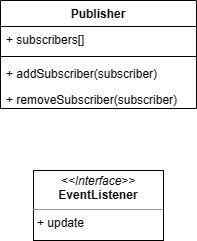

The diagram above was exported from draw.io. Its source (the exported page's mxGraphModel, read from the mxfile embedded in the PNG):
<mxGraphModel dx="786" dy="459" grid="1" gridSize="10" guides="1" tooltips="1" connect="1" arrows="1" fold="1" page="1" pageScale="1" pageWidth="827" pageHeight="1169" math="0" shadow="0">
  <root>
    <mxCell id="0" />
    <mxCell id="1" parent="0" />
    <mxCell id="QOwPim8kcOA7MGsi33Y5-1" value="Publisher" style="swimlane;fontStyle=1;align=center;verticalAlign=top;childLayout=stackLayout;horizontal=1;startSize=26;horizontalStack=0;resizeParent=1;resizeParentMax=0;resizeLast=0;collapsible=1;marginBottom=0;whiteSpace=wrap;html=1;" vertex="1" parent="1">
      <mxGeometry x="334" y="200" width="196" height="108" as="geometry" />
    </mxCell>
    <mxCell id="QOwPim8kcOA7MGsi33Y5-2" value="+ subscribers[]" style="text;strokeColor=none;fillColor=none;align=left;verticalAlign=top;spacingLeft=4;spacingRight=4;overflow=hidden;rotatable=0;points=[[0,0.5],[1,0.5]];portConstraint=eastwest;whiteSpace=wrap;html=1;" vertex="1" parent="QOwPim8kcOA7MGsi33Y5-1">
      <mxGeometry y="26" width="196" height="26" as="geometry" />
    </mxCell>
    <mxCell id="QOwPim8kcOA7MGsi33Y5-3" value="" style="line;strokeWidth=1;fillColor=none;align=left;verticalAlign=middle;spacingTop=-1;spacingLeft=3;spacingRight=3;rotatable=0;labelPosition=right;points=[];portConstraint=eastwest;strokeColor=inherit;" vertex="1" parent="QOwPim8kcOA7MGsi33Y5-1">
      <mxGeometry y="52" width="196" height="8" as="geometry" />
    </mxCell>
    <mxCell id="QOwPim8kcOA7MGsi33Y5-4" value="+ addSubscriber(subscriber)" style="text;strokeColor=none;fillColor=none;align=left;verticalAlign=top;spacingLeft=4;spacingRight=4;overflow=hidden;rotatable=0;points=[[0,0.5],[1,0.5]];portConstraint=eastwest;whiteSpace=wrap;html=1;" vertex="1" parent="QOwPim8kcOA7MGsi33Y5-1">
      <mxGeometry y="60" width="196" height="26" as="geometry" />
    </mxCell>
    <mxCell id="QOwPim8kcOA7MGsi33Y5-5" value="+ removeSubscriber(subscriber)" style="text;strokeColor=none;fillColor=none;align=left;verticalAlign=top;spacingLeft=4;spacingRight=4;overflow=hidden;rotatable=0;points=[[0,0.5],[1,0.5]];portConstraint=eastwest;whiteSpace=wrap;html=1;" vertex="1" parent="QOwPim8kcOA7MGsi33Y5-1">
      <mxGeometry y="86" width="196" height="22" as="geometry" />
    </mxCell>
    <mxCell id="QOwPim8kcOA7MGsi33Y5-7" value="&lt;p style=&quot;margin:0px;margin-top:4px;text-align:center;&quot;&gt;&lt;i&gt;&amp;lt;&amp;lt;Interface&amp;gt;&amp;gt;&lt;/i&gt;&lt;br&gt;&lt;b&gt;EventListener&lt;/b&gt;&lt;/p&gt;&lt;hr size=&quot;1&quot;&gt;&lt;p style=&quot;margin:0px;margin-left:4px;&quot;&gt;+ update&lt;/p&gt;" style="verticalAlign=top;align=left;overflow=fill;fontSize=12;fontFamily=Helvetica;html=1;whiteSpace=wrap;" vertex="1" parent="1">
      <mxGeometry x="367" y="370" width="130" height="70" as="geometry" />
    </mxCell>
  </root>
</mxGraphModel>